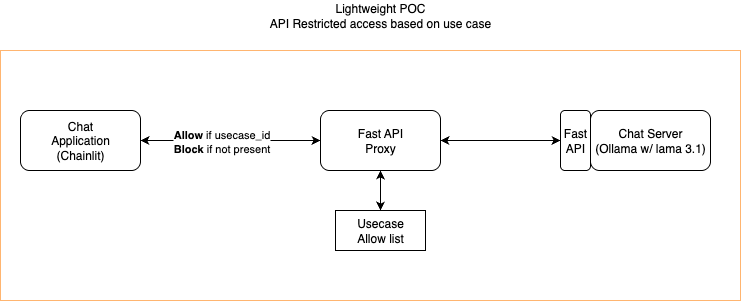

The diagram above was exported from draw.io. Its source (the exported page's mxGraphModel, read from the mxfile embedded in the PNG):
<mxGraphModel dx="1216" dy="698" grid="1" gridSize="10" guides="1" tooltips="1" connect="1" arrows="1" fold="1" page="1" pageScale="1" pageWidth="850" pageHeight="1100" math="0" shadow="0">
  <root>
    <mxCell id="0" />
    <mxCell id="1" parent="0" />
    <mxCell id="a89JD6VcrzVnutgInkZ8-2" value="" style="rounded=0;whiteSpace=wrap;html=1;align=left;strokeColor=#FFB570;" vertex="1" parent="1">
      <mxGeometry x="40" y="260" width="740" height="250" as="geometry" />
    </mxCell>
    <mxCell id="a89JD6VcrzVnutgInkZ8-3" value="Chat &lt;br&gt;Application&lt;div&gt;(Chainlit)&lt;/div&gt;" style="rounded=1;whiteSpace=wrap;html=1;" vertex="1" parent="1">
      <mxGeometry x="60" y="320" width="120" height="60" as="geometry" />
    </mxCell>
    <mxCell id="a89JD6VcrzVnutgInkZ8-4" value="Fast API&lt;div&gt;Proxy&lt;/div&gt;" style="rounded=1;whiteSpace=wrap;html=1;" vertex="1" parent="1">
      <mxGeometry x="360" y="320" width="120" height="60" as="geometry" />
    </mxCell>
    <mxCell id="a89JD6VcrzVnutgInkZ8-5" value="Chat Server&lt;div&gt;(Ollama w/&amp;nbsp;&lt;span style=&quot;background-color: transparent; color: light-dark(rgb(0, 0, 0), rgb(255, 255, 255));&quot;&gt;lama 3.1)&lt;/span&gt;&lt;/div&gt;" style="rounded=1;whiteSpace=wrap;html=1;" vertex="1" parent="1">
      <mxGeometry x="630" y="320" width="120" height="60" as="geometry" />
    </mxCell>
    <mxCell id="a89JD6VcrzVnutgInkZ8-6" value="Fast API" style="rounded=1;whiteSpace=wrap;html=1;" vertex="1" parent="1">
      <mxGeometry x="600" y="320" width="30" height="60" as="geometry" />
    </mxCell>
    <mxCell id="a89JD6VcrzVnutgInkZ8-14" value="Usecase &lt;br&gt;Allow list" style="rounded=0;whiteSpace=wrap;html=1;" vertex="1" parent="1">
      <mxGeometry x="375" y="420" width="90" height="40" as="geometry" />
    </mxCell>
    <mxCell id="a89JD6VcrzVnutgInkZ8-15" value="" style="endArrow=classic;startArrow=classic;html=1;rounded=0;entryX=0.5;entryY=1;entryDx=0;entryDy=0;" edge="1" parent="1" source="a89JD6VcrzVnutgInkZ8-14" target="a89JD6VcrzVnutgInkZ8-4">
      <mxGeometry width="50" height="50" relative="1" as="geometry">
        <mxPoint x="400" y="390" as="sourcePoint" />
        <mxPoint x="450" y="340" as="targetPoint" />
      </mxGeometry>
    </mxCell>
    <mxCell id="a89JD6VcrzVnutgInkZ8-21" value="Lightweight POC&lt;br&gt;API Restricted access based on use case" style="text;html=1;align=center;verticalAlign=middle;whiteSpace=wrap;rounded=0;" vertex="1" parent="1">
      <mxGeometry x="255" y="210" width="330" height="30" as="geometry" />
    </mxCell>
    <mxCell id="a89JD6VcrzVnutgInkZ8-22" value="" style="endArrow=classic;startArrow=classic;html=1;rounded=0;exitX=1;exitY=0.5;exitDx=0;exitDy=0;entryX=0;entryY=0.5;entryDx=0;entryDy=0;" edge="1" parent="1" source="a89JD6VcrzVnutgInkZ8-3" target="a89JD6VcrzVnutgInkZ8-4">
      <mxGeometry width="50" height="50" relative="1" as="geometry">
        <mxPoint x="180" y="630" as="sourcePoint" />
        <mxPoint x="450" y="340" as="targetPoint" />
      </mxGeometry>
    </mxCell>
    <mxCell id="a89JD6VcrzVnutgInkZ8-23" value="&lt;b&gt;Allow&lt;/b&gt;&amp;nbsp;if usecase_id&lt;div&gt;&lt;b&gt;Block&lt;/b&gt;&amp;nbsp;if not present&lt;/div&gt;" style="edgeLabel;html=1;align=center;verticalAlign=middle;resizable=0;points=[];" vertex="1" connectable="0" parent="a89JD6VcrzVnutgInkZ8-22">
      <mxGeometry x="-0.3" y="2" relative="1" as="geometry">
        <mxPoint x="17" y="2" as="offset" />
      </mxGeometry>
    </mxCell>
    <mxCell id="a89JD6VcrzVnutgInkZ8-24" value="" style="endArrow=classic;startArrow=classic;html=1;rounded=0;entryX=0;entryY=0.5;entryDx=0;entryDy=0;" edge="1" parent="1" source="a89JD6VcrzVnutgInkZ8-4" target="a89JD6VcrzVnutgInkZ8-6">
      <mxGeometry width="50" height="50" relative="1" as="geometry">
        <mxPoint x="400" y="390" as="sourcePoint" />
        <mxPoint x="450" y="340" as="targetPoint" />
      </mxGeometry>
    </mxCell>
  </root>
</mxGraphModel>